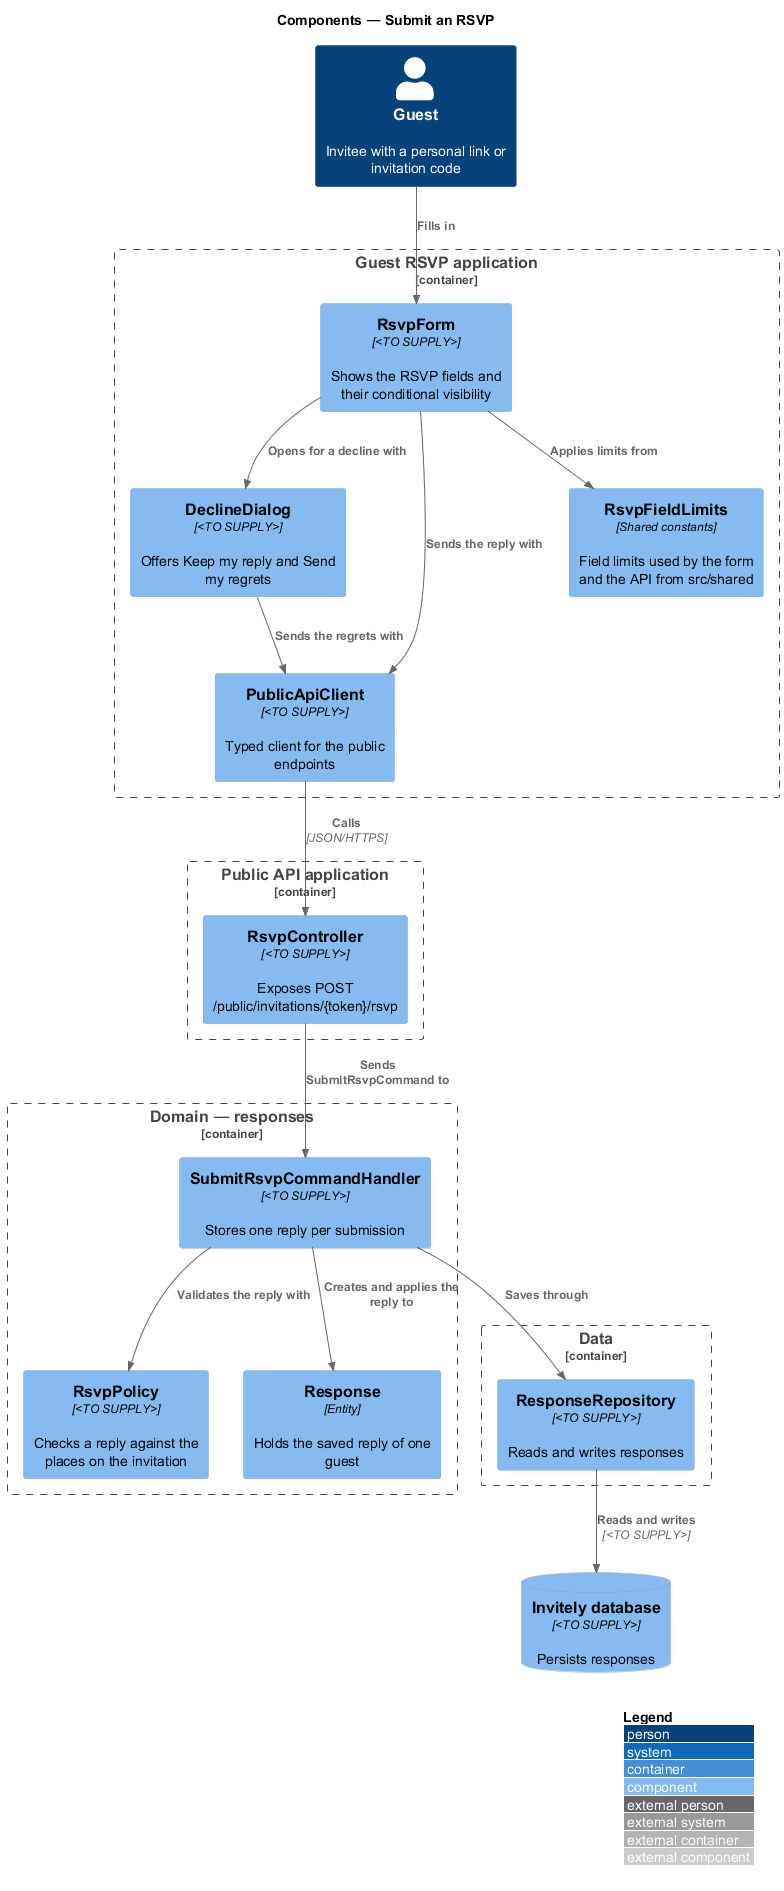

The diagram above was rendered by PlantUML. Its source (embedded in the PNG):
@startuml
!include <C4/C4_Component>
LAYOUT_WITH_LEGEND()
title Components — Submit an RSVP

Person(guest, "Guest", "Invitee with a personal link or invitation code")
Container_Boundary(rsvp, "Guest RSVP application") {
  Component(form, "RsvpForm", "<TO SUPPLY>", "Shows the RSVP fields and their conditional visibility")
  Component(dialog, "DeclineDialog", "<TO SUPPLY>", "Offers Keep my reply and Send my regrets")
  Component(client, "PublicApiClient", "<TO SUPPLY>", "Typed client for the public endpoints")
  Component(limits, "RsvpFieldLimits", "Shared constants", "Field limits used by the form and the API from src/shared")
}
Container_Boundary(publicApi, "Public API application") {
  Component(ctrl, "RsvpController", "<TO SUPPLY>", "Exposes POST /public/invitations/{token}/rsvp")
}
Container_Boundary(domain, "Domain — responses") {
  Component(handler, "SubmitRsvpCommandHandler", "<TO SUPPLY>", "Stores one reply per submission")
  Component(policy, "RsvpPolicy", "<TO SUPPLY>", "Checks a reply against the places on the invitation")
  Component(response, "Response", "Entity", "Holds the saved reply of one guest")
}
Container_Boundary(data, "Data") {
  Component(repo, "ResponseRepository", "<TO SUPPLY>", "Reads and writes responses")
}
ComponentDb(db, "Invitely database", "<TO SUPPLY>", "Persists responses")
Rel(guest, form, "Fills in")
Rel(form, dialog, "Opens for a decline with")
Rel(form, limits, "Applies limits from")
Rel(form, client, "Sends the reply with")
Rel(dialog, client, "Sends the regrets with")
Rel(client, ctrl, "Calls", "JSON/HTTPS")
Rel(ctrl, handler, "Sends SubmitRsvpCommand to")
Rel(handler, policy, "Validates the reply with")
Rel(handler, response, "Creates and applies the reply to")
Rel(handler, repo, "Saves through")
Rel(repo, db, "Reads and writes", "<TO SUPPLY>")
@enduml